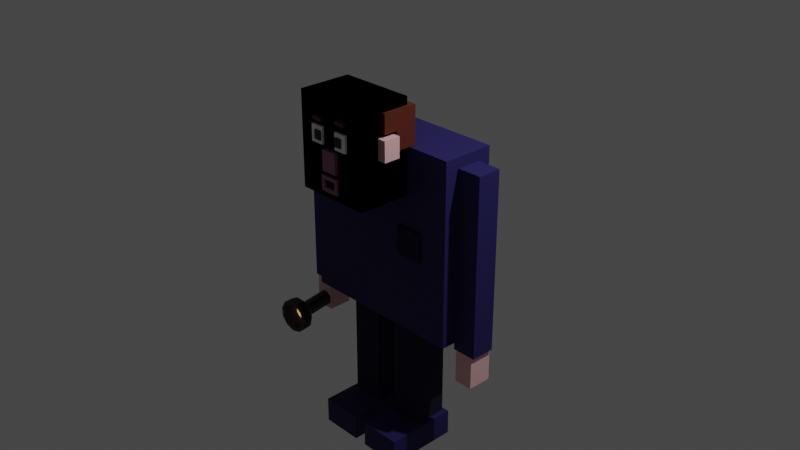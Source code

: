 # Source: tutoOne_0004.blend  (saved by Blender 2.80.75; exported with 4.5.12 LTS)
import bpy
from mathutils import Matrix  # noqa: F401  (used for matrix-valued properties, if any)

bpy.ops.wm.read_factory_settings(use_empty=True)
scene = bpy.context.scene
scene.name = 'Scene'

# ---- collections
col_collection = bpy.data.collections.new('Collection'); scene.collection.children.link(col_collection)

# ---- materials (node trees are filled in below, after node groups)
mat_blue = bpy.data.materials.new('blue')
mat_blue.alpha_threshold = 0.0
mat_blue.use_transparent_shadow = False
mat_blue.line_color = (0.0, 0.0, 0.0, 1.0)
mat_skinlight = bpy.data.materials.new('skinlight')
mat_skinlight.use_transparent_shadow = False
mat_dark_blue = bpy.data.materials.new('dark blue')
mat_dark_blue.alpha_threshold = 0.0
mat_dark_blue.use_transparent_shadow = False
mat_dark_blue.line_color = (0.0, 0.0, 0.0, 1.0)
mat_lipred = bpy.data.materials.new('lipred')
mat_lipred.use_transparent_shadow = False
mat_eyewhite = bpy.data.materials.new('eyewhite')
mat_eyewhite.use_transparent_shadow = False
mat_eye_black = bpy.data.materials.new('eye black')
mat_eye_black.use_transparent_shadow = False
mat_hairbrown = bpy.data.materials.new('hairbrown')
mat_hairbrown.use_transparent_shadow = False
mat_torchgrey = bpy.data.materials.new('torchgrey')
mat_torchgrey.use_transparent_shadow = False
mat_torchlight = bpy.data.materials.new('torchlight')
mat_torchlight.use_transparent_shadow = False

# ---- material node trees
mat_blue.use_nodes = True; mat_blue.node_tree.nodes.clear()
_N = mat_blue.node_tree.nodes; _L = mat_blue.node_tree.links
n0 = _N.new('ShaderNodeOutputMaterial'); n0.name = 'Material Output'; n0.location = (300, 300)
n1 = _N.new('ShaderNodeBsdfPrincipled'); n1.name = 'Principled BSDF'; n1.location = (10, 300)
n1.distribution = 'GGX'
n1.subsurface_method = 'BURLEY'
n1.inputs[0].default_value = (0.01428, 0.008729, 0.1024, 1.0)
n1.inputs[1].default_value = 0.01818
n1.inputs[2].default_value = 0.8182
n1.inputs[3].default_value = 1.45
n1.inputs[27].default_value = (0.0, 0.0, 0.0, 1.0)
n1.inputs[28].default_value = 1.0
_L.new(n1.outputs[0], n0.inputs[0])
n0.is_active_output = True
mat_skinlight.use_nodes = True; mat_skinlight.node_tree.nodes.clear()
_N = mat_skinlight.node_tree.nodes; _L = mat_skinlight.node_tree.links
n0 = _N.new('ShaderNodeOutputMaterial'); n0.name = 'Material Output'; n0.location = (300, 300)
n1 = _N.new('ShaderNodeBsdfPrincipled'); n1.name = 'Principled BSDF'; n1.location = (10, 300)
n1.distribution = 'GGX'
n1.subsurface_method = 'BURLEY'
n1.inputs[0].default_value = (0.8724, 0.4917, 0.4982, 1.0)
n1.inputs[3].default_value = 1.45
n1.inputs[27].default_value = (0.0, 0.0, 0.0, 1.0)
n1.inputs[28].default_value = 1.0
_L.new(n1.outputs[0], n0.inputs[0])
n0.is_active_output = True
mat_dark_blue.use_nodes = True; mat_dark_blue.node_tree.nodes.clear()
_N = mat_dark_blue.node_tree.nodes; _L = mat_dark_blue.node_tree.links
n0 = _N.new('ShaderNodeOutputMaterial'); n0.name = 'Material Output'; n0.location = (300, 300)
n1 = _N.new('ShaderNodeBsdfPrincipled'); n1.name = 'Principled BSDF'; n1.location = (10, 300)
n1.distribution = 'GGX'
n1.subsurface_method = 'BURLEY'
n1.inputs[0].default_value = (0.002295, 0.002065, 0.02619, 1.0)
n1.inputs[1].default_value = 0.01818
n1.inputs[2].default_value = 0.9273
n1.inputs[3].default_value = 1.45
n1.inputs[27].default_value = (0.0, 0.0, 0.0, 1.0)
n1.inputs[28].default_value = 1.0
_L.new(n1.outputs[0], n0.inputs[0])
n0.is_active_output = True
mat_lipred.use_nodes = True; mat_lipred.node_tree.nodes.clear()
_N = mat_lipred.node_tree.nodes; _L = mat_lipred.node_tree.links
n0 = _N.new('ShaderNodeOutputMaterial'); n0.name = 'Material Output'; n0.location = (300, 300)
n1 = _N.new('ShaderNodeBsdfPrincipled'); n1.name = 'Principled BSDF'; n1.location = (10, 300)
n1.distribution = 'GGX'
n1.subsurface_method = 'BURLEY'
n1.inputs[0].default_value = (0.3044, 0.1016, 0.1949, 1.0)
n1.inputs[3].default_value = 1.45
n1.inputs[27].default_value = (0.0, 0.0, 0.0, 1.0)
n1.inputs[28].default_value = 1.0
_L.new(n1.outputs[0], n0.inputs[0])
n0.is_active_output = True
mat_eyewhite.use_nodes = True; mat_eyewhite.node_tree.nodes.clear()
_N = mat_eyewhite.node_tree.nodes; _L = mat_eyewhite.node_tree.links
n0 = _N.new('ShaderNodeOutputMaterial'); n0.name = 'Material Output'; n0.location = (300, 300)
n1 = _N.new('ShaderNodeBsdfPrincipled'); n1.name = 'Principled BSDF'; n1.location = (10, 300)
n1.distribution = 'GGX'
n1.subsurface_method = 'BURLEY'
n1.inputs[0].default_value = (0.934, 0.934, 0.934, 1.0)
n1.inputs[3].default_value = 1.45
n1.inputs[27].default_value = (0.0, 0.0, 0.0, 1.0)
n1.inputs[28].default_value = 1.0
_L.new(n1.outputs[0], n0.inputs[0])
n0.is_active_output = True
mat_eye_black.use_nodes = True; mat_eye_black.node_tree.nodes.clear()
_N = mat_eye_black.node_tree.nodes; _L = mat_eye_black.node_tree.links
n0 = _N.new('ShaderNodeOutputMaterial'); n0.name = 'Material Output'; n0.location = (300, 300)
n1 = _N.new('ShaderNodeBsdfPrincipled'); n1.name = 'Principled BSDF'; n1.location = (10, 300)
n1.distribution = 'GGX'
n1.subsurface_method = 'BURLEY'
n1.inputs[0].default_value = (0.00411, 0.00411, 0.00411, 1.0)
n1.inputs[3].default_value = 1.45
n1.inputs[27].default_value = (0.0, 0.0, 0.0, 1.0)
n1.inputs[28].default_value = 1.0
_L.new(n1.outputs[0], n0.inputs[0])
n0.is_active_output = True
mat_hairbrown.use_nodes = True; mat_hairbrown.node_tree.nodes.clear()
_N = mat_hairbrown.node_tree.nodes; _L = mat_hairbrown.node_tree.links
n0 = _N.new('ShaderNodeOutputMaterial'); n0.name = 'Material Output'; n0.location = (300, 300)
n1 = _N.new('ShaderNodeBsdfPrincipled'); n1.name = 'Principled BSDF'; n1.location = (10, 300)
n1.distribution = 'GGX'
n1.subsurface_method = 'BURLEY'
n1.inputs[0].default_value = (0.1053, 0.01931, 0.007748, 1.0)
n1.inputs[3].default_value = 1.45
n1.inputs[27].default_value = (0.0, 0.0, 0.0, 1.0)
n1.inputs[28].default_value = 1.0
_L.new(n1.outputs[0], n0.inputs[0])
n0.is_active_output = True
mat_torchgrey.use_nodes = True; mat_torchgrey.node_tree.nodes.clear()
_N = mat_torchgrey.node_tree.nodes; _L = mat_torchgrey.node_tree.links
n0 = _N.new('ShaderNodeOutputMaterial'); n0.name = 'Material Output'; n0.location = (300, 300)
n1 = _N.new('ShaderNodeBsdfPrincipled'); n1.name = 'Principled BSDF'; n1.location = (10, 300)
n1.distribution = 'GGX'
n1.subsurface_method = 'BURLEY'
n1.inputs[0].default_value = (0.007966, 0.007966, 0.007966, 1.0)
n1.inputs[3].default_value = 1.45
n1.inputs[27].default_value = (0.0, 0.0, 0.0, 1.0)
n1.inputs[28].default_value = 1.0
_L.new(n1.outputs[0], n0.inputs[0])
n0.is_active_output = True
mat_torchlight.use_nodes = True; mat_torchlight.node_tree.nodes.clear()
_N = mat_torchlight.node_tree.nodes; _L = mat_torchlight.node_tree.links
n0 = _N.new('ShaderNodeOutputMaterial'); n0.name = 'Material Output'; n0.location = (300, 300)
n1 = _N.new('ShaderNodeBsdfPrincipled'); n1.name = 'Principled BSDF'; n1.location = (10, 300)
n1.distribution = 'GGX'
n1.subsurface_method = 'BURLEY'
n1.inputs[3].default_value = 1.45
n1.inputs[27].default_value = (0.65, 0.3888, 0.0866, 1.0)
n1.inputs[28].default_value = 1.0
_L.new(n1.outputs[0], n0.inputs[0])
n0.is_active_output = True

# ---- world
world_world = bpy.data.worlds.new('World'); scene.world = world_world
world_world.use_nodes = True; world_world.node_tree.nodes.clear()
_N = world_world.node_tree.nodes; _L = world_world.node_tree.links
n0 = _N.new('ShaderNodeOutputWorld'); n0.name = 'World Output'; n0.location = (300, 300)
n1 = _N.new('ShaderNodeBackground'); n1.name = 'Background'; n1.location = (10, 300)
n1.inputs[0].default_value = (0.05088, 0.05088, 0.05088, 1.0)
_L.new(n1.outputs[0], n0.inputs[0])
n0.is_active_output = True
world_world.color = (0.05088, 0.05088, 0.05088)
world_world.use_sun_shadow = False
world_world.sun_shadow_jitter_overblur = 0.0

# ---- cameras
cam_camera = bpy.data.cameras.new('Camera')
cam_camera.clip_end = 100.0
cam_camera.ortho_scale = 7.314

# ---- lights
light_light = bpy.data.lights.new('Light', 'POINT')
light_light.transmission_factor = 0.0
light_light.energy = 1000.0
light_light.shadow_soft_size = 0.1
light_light.shadow_maximum_resolution = 0.006
light_light.use_absolute_resolution = True

# ---- meshes
me_cube = bpy.data.meshes.new('Cube')
me_cube.from_pydata([(1.0, 1.0, 1.0), (1.0, 1.0, -1.0), (1.0, -1.0, 1.0), (1.0, -1.0, -1.0), (-1.0, 1.0, 1.0), (-1.0, 1.0, -1.0), (-1.0, -1.0, 1.0), (-1.0, -1.0, -1.0)], [], [(0, 4, 6, 2), (3, 2, 6, 7), (7, 6, 4, 5), (5, 1, 3, 7), (1, 0, 2, 3), (5, 4, 0, 1)])
_uv = me_cube.uv_layers.new(name='UVMap')
_uv.uv.foreach_set('vector', [0.375, 0.0, 0.625, 0.0, 0.625, 0.25, 0.375, 0.25, 0.375, 0.25, 0.625, 0.25, 0.625, 0.5, 0.375, 0.5, 0.375, 0.5, 0.625, 0.5, 0.625, 0.75, 0.375, 0.75, 0.375, 0.75, 0.625, 0.75, 0.625, 1.0, 0.375, 1.0, 0.125, 0.5, 0.375, 0.5, 0.375, 0.75, 0.125, 0.75, 0.625, 0.5, 0.875, 0.5, 0.875, 0.75, 0.625, 0.75])
me_cube.materials.append(mat_blue)
me_cube.use_remesh_preserve_volume = False
me_cube.use_remesh_preserve_attributes = False
me_cube.use_mirror_vertex_groups = False
me_cube.update()
me_cube_001 = bpy.data.meshes.new('Cube.001')
me_cube_001.from_pydata([(1.0, 1.0, 1.0), (1.0, 1.0, -1.0), (1.0, -1.0, 1.0), (1.0, -1.0, -1.0), (-1.0, 1.0, 1.0), (-1.0, 1.0, -1.0), (-1.0, -1.0, 1.0), (-1.0, -1.0, -1.0)], [], [(0, 4, 6, 2), (3, 2, 6, 7), (7, 6, 4, 5), (5, 1, 3, 7), (1, 0, 2, 3), (5, 4, 0, 1)])
_uv = me_cube_001.uv_layers.new(name='UVMap')
_uv.uv.foreach_set('vector', [0.375, 0.0, 0.625, 0.0, 0.625, 0.25, 0.375, 0.25, 0.375, 0.25, 0.625, 0.25, 0.625, 0.5, 0.375, 0.5, 0.375, 0.5, 0.625, 0.5, 0.625, 0.75, 0.375, 0.75, 0.375, 0.75, 0.625, 0.75, 0.625, 1.0, 0.375, 1.0, 0.125, 0.5, 0.375, 0.5, 0.375, 0.75, 0.125, 0.75, 0.625, 0.5, 0.875, 0.5, 0.875, 0.75, 0.625, 0.75])
me_cube_001.materials.append(mat_skinlight)
me_cube_001.use_remesh_preserve_volume = False
me_cube_001.use_remesh_preserve_attributes = False
me_cube_001.use_mirror_vertex_groups = False
me_cube_001.update()
me_cube_002 = bpy.data.meshes.new('Cube.002')
me_cube_002.from_pydata([(1.0, 1.0, 1.0), (1.0, 1.0, -1.0), (1.0, -1.0, 1.0), (1.0, -1.0, -1.0), (-1.0, 1.0, 1.0), (-1.0, 1.0, -1.0), (-1.0, -1.0, 1.0), (-1.0, -1.0, -1.0)], [], [(0, 4, 6, 2), (3, 2, 6, 7), (7, 6, 4, 5), (5, 1, 3, 7), (1, 0, 2, 3), (5, 4, 0, 1)])
_uv = me_cube_002.uv_layers.new(name='UVMap')
_uv.uv.foreach_set('vector', [0.375, 0.0, 0.625, 0.0, 0.625, 0.25, 0.375, 0.25, 0.375, 0.25, 0.625, 0.25, 0.625, 0.5, 0.375, 0.5, 0.375, 0.5, 0.625, 0.5, 0.625, 0.75, 0.375, 0.75, 0.375, 0.75, 0.625, 0.75, 0.625, 1.0, 0.375, 1.0, 0.125, 0.5, 0.375, 0.5, 0.375, 0.75, 0.125, 0.75, 0.625, 0.5, 0.875, 0.5, 0.875, 0.75, 0.625, 0.75])
me_cube_002.materials.append(mat_blue)
me_cube_002.use_remesh_preserve_volume = False
me_cube_002.use_remesh_preserve_attributes = False
me_cube_002.use_mirror_vertex_groups = False
me_cube_002.update()
me_cube_003 = bpy.data.meshes.new('Cube.003')
me_cube_003.from_pydata([(1.0, 1.0, 1.0), (1.0, 1.0, -1.0), (1.0, -1.0, 1.0), (1.0, -1.0, -1.0), (-1.0, 1.0, 1.0), (-1.0, 1.0, -1.0), (-1.0, -1.0, 1.0), (-1.0, -1.0, -1.0)], [], [(0, 4, 6, 2), (3, 2, 6, 7), (7, 6, 4, 5), (5, 1, 3, 7), (1, 0, 2, 3), (5, 4, 0, 1)])
_uv = me_cube_003.uv_layers.new(name='UVMap')
_uv.uv.foreach_set('vector', [0.375, 0.0, 0.625, 0.0, 0.625, 0.25, 0.375, 0.25, 0.375, 0.25, 0.625, 0.25, 0.625, 0.5, 0.375, 0.5, 0.375, 0.5, 0.625, 0.5, 0.625, 0.75, 0.375, 0.75, 0.375, 0.75, 0.625, 0.75, 0.625, 1.0, 0.375, 1.0, 0.125, 0.5, 0.375, 0.5, 0.375, 0.75, 0.125, 0.75, 0.625, 0.5, 0.875, 0.5, 0.875, 0.75, 0.625, 0.75])
me_cube_003.materials.append(mat_dark_blue)
me_cube_003.use_remesh_preserve_volume = False
me_cube_003.use_remesh_preserve_attributes = False
me_cube_003.use_mirror_vertex_groups = False
me_cube_003.update()
me_cube_004 = bpy.data.meshes.new('Cube.004')
me_cube_004.from_pydata([(1.0, 1.0, 1.0), (1.0, 1.0, -1.0), (1.0, -1.0, 1.0), (1.0, -1.0, -1.0), (-1.0, 1.0, 1.0), (-1.0, 1.0, -1.0), (-1.0, -1.0, 1.0), (-1.0, -1.0, -1.0)], [], [(0, 4, 6, 2), (3, 2, 6, 7), (7, 6, 4, 5), (5, 1, 3, 7), (1, 0, 2, 3), (5, 4, 0, 1)])
_uv = me_cube_004.uv_layers.new(name='UVMap')
_uv.uv.foreach_set('vector', [0.375, 0.0, 0.625, 0.0, 0.625, 0.25, 0.375, 0.25, 0.375, 0.25, 0.625, 0.25, 0.625, 0.5, 0.375, 0.5, 0.375, 0.5, 0.625, 0.5, 0.625, 0.75, 0.375, 0.75, 0.375, 0.75, 0.625, 0.75, 0.625, 1.0, 0.375, 1.0, 0.125, 0.5, 0.375, 0.5, 0.375, 0.75, 0.125, 0.75, 0.625, 0.5, 0.875, 0.5, 0.875, 0.75, 0.625, 0.75])
me_cube_004.materials.append(mat_dark_blue)
me_cube_004.use_remesh_preserve_volume = False
me_cube_004.use_remesh_preserve_attributes = False
me_cube_004.use_mirror_vertex_groups = False
me_cube_004.update()
me_cube_006 = bpy.data.meshes.new('Cube.006')
me_cube_006.from_pydata([(1.0, 1.0, 1.0), (1.0, 1.0, -1.0), (1.0, -1.0, 1.0), (1.0, -1.0, -1.0), (-1.0, 1.0, 1.0), (-1.0, 1.0, -1.0), (-1.0, -1.0, 1.0), (-1.0, -1.0, -1.0)], [], [(0, 4, 6, 2), (3, 2, 6, 7), (7, 6, 4, 5), (5, 1, 3, 7), (1, 0, 2, 3), (5, 4, 0, 1)])
_uv = me_cube_006.uv_layers.new(name='UVMap')
_uv.uv.foreach_set('vector', [0.375, 0.0, 0.625, 0.0, 0.625, 0.25, 0.375, 0.25, 0.375, 0.25, 0.625, 0.25, 0.625, 0.5, 0.375, 0.5, 0.375, 0.5, 0.625, 0.5, 0.625, 0.75, 0.375, 0.75, 0.375, 0.75, 0.625, 0.75, 0.625, 1.0, 0.375, 1.0, 0.125, 0.5, 0.375, 0.5, 0.375, 0.75, 0.125, 0.75, 0.625, 0.5, 0.875, 0.5, 0.875, 0.75, 0.625, 0.75])
me_cube_006.materials.append(mat_blue)
me_cube_006.use_remesh_preserve_volume = False
me_cube_006.use_remesh_preserve_attributes = False
me_cube_006.use_mirror_vertex_groups = False
me_cube_006.update()
me_cube_008 = bpy.data.meshes.new('Cube.008')
me_cube_008.from_pydata([(1.0, 1.0, 1.0), (1.0, 1.0, -1.0), (1.0, -1.0, 1.0), (1.0, -1.0, -1.0), (-1.0, 1.0, 1.0), (-1.0, 1.0, -1.0), (-1.0, -1.0, 1.0), (-1.0, -1.0, -1.0)], [], [(0, 4, 6, 2), (3, 2, 6, 7), (7, 6, 4, 5), (5, 1, 3, 7), (1, 0, 2, 3), (5, 4, 0, 1)])
_uv = me_cube_008.uv_layers.new(name='UVMap')
_uv.uv.foreach_set('vector', [0.375, 0.0, 0.625, 0.0, 0.625, 0.25, 0.375, 0.25, 0.375, 0.25, 0.625, 0.25, 0.625, 0.5, 0.375, 0.5, 0.375, 0.5, 0.625, 0.5, 0.625, 0.75, 0.375, 0.75, 0.375, 0.75, 0.625, 0.75, 0.625, 1.0, 0.375, 1.0, 0.125, 0.5, 0.375, 0.5, 0.375, 0.75, 0.125, 0.75, 0.625, 0.5, 0.875, 0.5, 0.875, 0.75, 0.625, 0.75])
me_cube_008.materials.append(mat_skinlight)
me_cube_008.use_remesh_preserve_volume = False
me_cube_008.use_remesh_preserve_attributes = False
me_cube_008.use_mirror_vertex_groups = False
me_cube_008.update()
me_cube_010 = bpy.data.meshes.new('Cube.010')
me_cube_010.from_pydata([(1.0, 1.0, 1.0), (1.0, 1.0, -1.0), (1.0, -1.0, 1.0), (1.0, -1.0, -1.0), (-1.0, 1.0, 1.0), (-1.0, 1.0, -1.0), (-1.0, -1.0, 1.0), (-1.0, -1.0, -1.0)], [], [(0, 4, 6, 2), (3, 2, 6, 7), (7, 6, 4, 5), (5, 1, 3, 7), (1, 0, 2, 3), (5, 4, 0, 1)])
_uv = me_cube_010.uv_layers.new(name='UVMap')
_uv.uv.foreach_set('vector', [0.375, 0.0, 0.625, 0.0, 0.625, 0.25, 0.375, 0.25, 0.375, 0.25, 0.625, 0.25, 0.625, 0.5, 0.375, 0.5, 0.375, 0.5, 0.625, 0.5, 0.625, 0.75, 0.375, 0.75, 0.375, 0.75, 0.625, 0.75, 0.625, 1.0, 0.375, 1.0, 0.125, 0.5, 0.375, 0.5, 0.375, 0.75, 0.125, 0.75, 0.625, 0.5, 0.875, 0.5, 0.875, 0.75, 0.625, 0.75])
me_cube_010.materials.append(mat_blue)
me_cube_010.use_remesh_preserve_volume = False
me_cube_010.use_remesh_preserve_attributes = False
me_cube_010.use_mirror_vertex_groups = False
me_cube_010.update()
me_cube_011 = bpy.data.meshes.new('Cube.011')
me_cube_011.from_pydata([(1.0, 1.0, 1.0), (1.0, 1.0, -1.0), (1.0, -1.0, 1.0), (1.0, -1.0, -1.0), (-1.0, 1.0, 1.0), (-1.0, 1.0, -1.0), (-1.0, -1.0, 1.0), (-1.0, -1.0, -1.0)], [], [(0, 4, 6, 2), (3, 2, 6, 7), (7, 6, 4, 5), (5, 1, 3, 7), (1, 0, 2, 3), (5, 4, 0, 1)])
_uv = me_cube_011.uv_layers.new(name='UVMap')
_uv.uv.foreach_set('vector', [0.375, 0.0, 0.625, 0.0, 0.625, 0.25, 0.375, 0.25, 0.375, 0.25, 0.625, 0.25, 0.625, 0.5, 0.375, 0.5, 0.375, 0.5, 0.625, 0.5, 0.625, 0.75, 0.375, 0.75, 0.375, 0.75, 0.625, 0.75, 0.625, 1.0, 0.375, 1.0, 0.125, 0.5, 0.375, 0.5, 0.375, 0.75, 0.125, 0.75, 0.625, 0.5, 0.875, 0.5, 0.875, 0.75, 0.625, 0.75])
me_cube_011.materials.append(mat_skinlight)
me_cube_011.use_remesh_preserve_volume = False
me_cube_011.use_remesh_preserve_attributes = False
me_cube_011.use_mirror_vertex_groups = False
me_cube_011.update()
me_cube_013 = bpy.data.meshes.new('Cube.013')
me_cube_013.from_pydata([(1.0, 1.0, 1.0), (1.0, 1.0, -1.0), (1.0, -1.0, 1.0), (1.0, -1.0, -1.0), (-1.0, 1.0, 1.0), (-1.0, 1.0, -1.0), (-1.0, -1.0, 1.0), (-1.0, -1.0, -1.0)], [], [(0, 4, 6, 2), (3, 2, 6, 7), (7, 6, 4, 5), (5, 1, 3, 7), (1, 0, 2, 3), (5, 4, 0, 1)])
_uv = me_cube_013.uv_layers.new(name='UVMap')
_uv.uv.foreach_set('vector', [0.375, 0.0, 0.625, 0.0, 0.625, 0.25, 0.375, 0.25, 0.375, 0.25, 0.625, 0.25, 0.625, 0.5, 0.375, 0.5, 0.375, 0.5, 0.625, 0.5, 0.625, 0.75, 0.375, 0.75, 0.375, 0.75, 0.625, 0.75, 0.625, 1.0, 0.375, 1.0, 0.125, 0.5, 0.375, 0.5, 0.375, 0.75, 0.125, 0.75, 0.625, 0.5, 0.875, 0.5, 0.875, 0.75, 0.625, 0.75])
me_cube_013.materials.append(mat_blue)
me_cube_013.use_remesh_preserve_volume = False
me_cube_013.use_remesh_preserve_attributes = False
me_cube_013.use_mirror_vertex_groups = False
me_cube_013.update()
me_cube_014 = bpy.data.meshes.new('Cube.014')
me_cube_014.from_pydata([(1.0, 1.0, 1.0), (1.0, 1.0, -1.0), (1.0, -1.0, 1.0), (1.0, -1.0, -1.0), (-1.0, 1.0, 1.0), (-1.0, 1.0, -1.0), (-1.0, -1.0, 1.0), (-1.0, -1.0, -1.0)], [], [(0, 4, 6, 2), (3, 2, 6, 7), (7, 6, 4, 5), (5, 1, 3, 7), (1, 0, 2, 3), (5, 4, 0, 1)])
_uv = me_cube_014.uv_layers.new(name='UVMap')
_uv.uv.foreach_set('vector', [0.375, 0.0, 0.625, 0.0, 0.625, 0.25, 0.375, 0.25, 0.375, 0.25, 0.625, 0.25, 0.625, 0.5, 0.375, 0.5, 0.375, 0.5, 0.625, 0.5, 0.625, 0.75, 0.375, 0.75, 0.375, 0.75, 0.625, 0.75, 0.625, 1.0, 0.375, 1.0, 0.125, 0.5, 0.375, 0.5, 0.375, 0.75, 0.125, 0.75, 0.625, 0.5, 0.875, 0.5, 0.875, 0.75, 0.625, 0.75])
me_cube_014.materials.append(mat_blue)
me_cube_014.use_remesh_preserve_volume = False
me_cube_014.use_remesh_preserve_attributes = False
me_cube_014.use_mirror_vertex_groups = False
me_cube_014.update()
me_cube_015 = bpy.data.meshes.new('Cube.015')
me_cube_015.from_pydata([(1.0, 1.0, 1.0), (1.0, 1.0, -1.0), (1.0, -1.0, 1.0), (1.0, -1.0, -1.0), (-1.0, 1.0, 1.0), (-1.0, 1.0, -1.0), (-1.0, -1.0, 1.0), (-1.0, -1.0, -1.0)], [], [(0, 4, 6, 2), (3, 2, 6, 7), (7, 6, 4, 5), (5, 1, 3, 7), (1, 0, 2, 3), (5, 4, 0, 1)])
_uv = me_cube_015.uv_layers.new(name='UVMap')
_uv.uv.foreach_set('vector', [0.375, 0.0, 0.625, 0.0, 0.625, 0.25, 0.375, 0.25, 0.375, 0.25, 0.625, 0.25, 0.625, 0.5, 0.375, 0.5, 0.375, 0.5, 0.625, 0.5, 0.625, 0.75, 0.375, 0.75, 0.375, 0.75, 0.625, 0.75, 0.625, 1.0, 0.375, 1.0, 0.125, 0.5, 0.375, 0.5, 0.375, 0.75, 0.125, 0.75, 0.625, 0.5, 0.875, 0.5, 0.875, 0.75, 0.625, 0.75])
me_cube_015.materials.append(mat_lipred)
me_cube_015.use_remesh_preserve_volume = False
me_cube_015.use_remesh_preserve_attributes = False
me_cube_015.use_mirror_vertex_groups = False
me_cube_015.update()
me_cube_016 = bpy.data.meshes.new('Cube.016')
me_cube_016.from_pydata([(1.0, 1.0, 1.0), (1.0, 1.0, -1.0), (1.0, -1.0, 1.0), (1.0, -1.0, -1.0), (-1.0, 1.0, 1.0), (-1.0, 1.0, -1.0), (-1.0, -1.0, 1.0), (-1.0, -1.0, -1.0)], [], [(0, 4, 6, 2), (3, 2, 6, 7), (7, 6, 4, 5), (5, 1, 3, 7), (1, 0, 2, 3), (5, 4, 0, 1)])
_uv = me_cube_016.uv_layers.new(name='UVMap')
_uv.uv.foreach_set('vector', [0.375, 0.0, 0.625, 0.0, 0.625, 0.25, 0.375, 0.25, 0.375, 0.25, 0.625, 0.25, 0.625, 0.5, 0.375, 0.5, 0.375, 0.5, 0.625, 0.5, 0.625, 0.75, 0.375, 0.75, 0.375, 0.75, 0.625, 0.75, 0.625, 1.0, 0.375, 1.0, 0.125, 0.5, 0.375, 0.5, 0.375, 0.75, 0.125, 0.75, 0.625, 0.5, 0.875, 0.5, 0.875, 0.75, 0.625, 0.75])
me_cube_016.materials.append(mat_eyewhite)
me_cube_016.use_remesh_preserve_volume = False
me_cube_016.use_remesh_preserve_attributes = False
me_cube_016.use_mirror_vertex_groups = False
me_cube_016.update()
me_cube_017 = bpy.data.meshes.new('Cube.017')
me_cube_017.from_pydata([(1.0, 1.0, 1.0), (1.0, 1.0, -1.0), (1.0, -1.0, 1.0), (1.0, -1.0, -1.0), (-1.0, 1.0, 1.0), (-1.0, 1.0, -1.0), (-1.0, -1.0, 1.0), (-1.0, -1.0, -1.0)], [], [(0, 4, 6, 2), (3, 2, 6, 7), (7, 6, 4, 5), (5, 1, 3, 7), (1, 0, 2, 3), (5, 4, 0, 1)])
_uv = me_cube_017.uv_layers.new(name='UVMap')
_uv.uv.foreach_set('vector', [0.375, 0.0, 0.625, 0.0, 0.625, 0.25, 0.375, 0.25, 0.375, 0.25, 0.625, 0.25, 0.625, 0.5, 0.375, 0.5, 0.375, 0.5, 0.625, 0.5, 0.625, 0.75, 0.375, 0.75, 0.375, 0.75, 0.625, 0.75, 0.625, 1.0, 0.375, 1.0, 0.125, 0.5, 0.375, 0.5, 0.375, 0.75, 0.125, 0.75, 0.625, 0.5, 0.875, 0.5, 0.875, 0.75, 0.625, 0.75])
me_cube_017.materials.append(mat_eyewhite)
me_cube_017.use_remesh_preserve_volume = False
me_cube_017.use_remesh_preserve_attributes = False
me_cube_017.use_mirror_vertex_groups = False
me_cube_017.update()
me_cube_018 = bpy.data.meshes.new('Cube.018')
me_cube_018.from_pydata([(1.0, 1.0, 1.0), (1.0, 1.0, -1.0), (1.0, -1.0, 1.0), (1.0, -1.0, -1.0), (-1.0, 1.0, 1.0), (-1.0, 1.0, -1.0), (-1.0, -1.0, 1.0), (-1.0, -1.0, -1.0)], [], [(0, 4, 6, 2), (3, 2, 6, 7), (7, 6, 4, 5), (5, 1, 3, 7), (1, 0, 2, 3), (5, 4, 0, 1)])
_uv = me_cube_018.uv_layers.new(name='UVMap')
_uv.uv.foreach_set('vector', [0.375, 0.0, 0.625, 0.0, 0.625, 0.25, 0.375, 0.25, 0.375, 0.25, 0.625, 0.25, 0.625, 0.5, 0.375, 0.5, 0.375, 0.5, 0.625, 0.5, 0.625, 0.75, 0.375, 0.75, 0.375, 0.75, 0.625, 0.75, 0.625, 1.0, 0.375, 1.0, 0.125, 0.5, 0.375, 0.5, 0.375, 0.75, 0.125, 0.75, 0.625, 0.5, 0.875, 0.5, 0.875, 0.75, 0.625, 0.75])
me_cube_018.materials.append(mat_eye_black)
me_cube_018.use_remesh_preserve_volume = False
me_cube_018.use_remesh_preserve_attributes = False
me_cube_018.use_mirror_vertex_groups = False
me_cube_018.update()
me_cube_019 = bpy.data.meshes.new('Cube.019')
me_cube_019.from_pydata([(1.0, 1.0, 1.0), (1.0, 1.0, -1.0), (1.0, -1.0, 1.0), (1.0, -1.0, -1.0), (-1.0, 1.0, 1.0), (-1.0, 1.0, -1.0), (-1.0, -1.0, 1.0), (-1.0, -1.0, -1.0)], [], [(0, 4, 6, 2), (3, 2, 6, 7), (7, 6, 4, 5), (5, 1, 3, 7), (1, 0, 2, 3), (5, 4, 0, 1)])
_uv = me_cube_019.uv_layers.new(name='UVMap')
_uv.uv.foreach_set('vector', [0.375, 0.0, 0.625, 0.0, 0.625, 0.25, 0.375, 0.25, 0.375, 0.25, 0.625, 0.25, 0.625, 0.5, 0.375, 0.5, 0.375, 0.5, 0.625, 0.5, 0.625, 0.75, 0.375, 0.75, 0.375, 0.75, 0.625, 0.75, 0.625, 1.0, 0.375, 1.0, 0.125, 0.5, 0.375, 0.5, 0.375, 0.75, 0.125, 0.75, 0.625, 0.5, 0.875, 0.5, 0.875, 0.75, 0.625, 0.75])
me_cube_019.materials.append(mat_eye_black)
me_cube_019.use_remesh_preserve_volume = False
me_cube_019.use_remesh_preserve_attributes = False
me_cube_019.use_mirror_vertex_groups = False
me_cube_019.update()
me_cube_020 = bpy.data.meshes.new('Cube.020')
me_cube_020.from_pydata([(-1.0, -1.0, -1.0), (-1.0, -1.0, 1.0), (-1.0, 1.0, -1.0), (-1.0, 1.0, 1.0), (1.0, -1.0, -1.0), (1.0, -1.0, 1.0), (1.0, 1.0, -1.0), (1.0, 1.0, 1.0)], [], [(0, 1, 3, 2), (2, 3, 7, 6), (6, 7, 5, 4), (4, 5, 1, 0), (2, 6, 4, 0), (7, 3, 1, 5)])
_uv = me_cube_020.uv_layers.new(name='UVMap')
_uv.uv.foreach_set('vector', [0.375, 0.0, 0.625, 0.0, 0.625, 0.25, 0.375, 0.25, 0.375, 0.25, 0.625, 0.25, 0.625, 0.5, 0.375, 0.5, 0.375, 0.5, 0.625, 0.5, 0.625, 0.75, 0.375, 0.75, 0.375, 0.75, 0.625, 0.75, 0.625, 1.0, 0.375, 1.0, 0.125, 0.5, 0.375, 0.5, 0.375, 0.75, 0.125, 0.75, 0.625, 0.5, 0.875, 0.5, 0.875, 0.75, 0.625, 0.75])
me_cube_020.materials.append(mat_dark_blue)
me_cube_020.use_remesh_preserve_volume = False
me_cube_020.use_remesh_preserve_attributes = False
me_cube_020.use_mirror_vertex_groups = False
me_cube_020.update()
me_cube_021 = bpy.data.meshes.new('Cube.021')
me_cube_021.from_pydata([(-1.0, -1.0, -1.0), (-1.0, -1.0, 1.0), (-1.0, 1.0, -1.0), (-1.0, 1.0, 1.0), (1.0, -1.0, -1.0), (1.0, -1.0, 1.0), (1.0, 1.0, -1.0), (1.0, 1.0, 1.0)], [], [(0, 1, 3, 2), (2, 3, 7, 6), (6, 7, 5, 4), (4, 5, 1, 0), (2, 6, 4, 0), (7, 3, 1, 5)])
_uv = me_cube_021.uv_layers.new(name='UVMap')
_uv.uv.foreach_set('vector', [0.375, 0.0, 0.625, 0.0, 0.625, 0.25, 0.375, 0.25, 0.375, 0.25, 0.625, 0.25, 0.625, 0.5, 0.375, 0.5, 0.375, 0.5, 0.625, 0.5, 0.625, 0.75, 0.375, 0.75, 0.375, 0.75, 0.625, 0.75, 0.625, 1.0, 0.375, 1.0, 0.125, 0.5, 0.375, 0.5, 0.375, 0.75, 0.125, 0.75, 0.625, 0.5, 0.875, 0.5, 0.875, 0.75, 0.625, 0.75])
me_cube_021.materials.append(mat_hairbrown)
me_cube_021.use_remesh_preserve_volume = False
me_cube_021.use_remesh_preserve_attributes = False
me_cube_021.use_mirror_vertex_groups = False
me_cube_021.update()
me_cube_022 = bpy.data.meshes.new('Cube.022')
me_cube_022.from_pydata([(-1.0, -1.0, -1.0), (-1.0, -1.0, 1.0), (-1.0, 1.0, -1.0), (-1.0, 1.0, 1.0), (1.0, -1.0, -1.0), (1.0, -1.0, 1.0), (1.0, 1.0, -1.0), (1.0, 1.0, 1.0)], [], [(0, 1, 3, 2), (2, 3, 7, 6), (6, 7, 5, 4), (4, 5, 1, 0), (2, 6, 4, 0), (7, 3, 1, 5)])
_uv = me_cube_022.uv_layers.new(name='UVMap')
_uv.uv.foreach_set('vector', [0.375, 0.0, 0.625, 0.0, 0.625, 0.25, 0.375, 0.25, 0.375, 0.25, 0.625, 0.25, 0.625, 0.5, 0.375, 0.5, 0.375, 0.5, 0.625, 0.5, 0.625, 0.75, 0.375, 0.75, 0.375, 0.75, 0.625, 0.75, 0.625, 1.0, 0.375, 1.0, 0.125, 0.5, 0.375, 0.5, 0.375, 0.75, 0.125, 0.75, 0.625, 0.5, 0.875, 0.5, 0.875, 0.75, 0.625, 0.75])
me_cube_022.materials.append(mat_hairbrown)
me_cube_022.use_remesh_preserve_volume = False
me_cube_022.use_remesh_preserve_attributes = False
me_cube_022.use_mirror_vertex_groups = False
me_cube_022.update()
me_cube_023 = bpy.data.meshes.new('Cube.023')
me_cube_023.from_pydata([(1.0, 1.0, 2.747), (1.0, 1.0, -1.0), (1.0, -1.0, 2.747), (1.0, -1.0, -1.0), (-1.0, 1.0, 2.747), (-1.0, 1.0, -1.0), (-1.0, -1.0, 2.747), (-1.0, -1.0, -1.0), (1.0, 1.0, 0.8733), (-1.0, -1.0, 0.8733), (1.0, -1.0, 0.8733), (-1.0, 1.0, 0.8733), (1.0, -2.367, 0.8733), (1.0, -2.367, -1.0), (-1.0, -2.367, -1.0), (-1.0, -2.367, 0.8733)], [], [(0, 4, 6, 2), (10, 2, 6, 9), (9, 6, 4, 11), (5, 1, 3, 7), (8, 0, 2, 10), (11, 4, 0, 8), (5, 11, 8, 1), (1, 8, 10, 3), (7, 9, 11, 5), (7, 3, 13, 14), (13, 12, 15, 14), (10, 9, 15, 12), (3, 10, 12, 13), (9, 7, 14, 15)])
_uv = me_cube_023.uv_layers.new(name='UVMap')
_uv.uv.foreach_set('vector', [0.375, 0.0, 0.625, 0.0, 0.625, 0.25, 0.375, 0.25, 0.5, 0.25, 0.625, 0.25, 0.625, 0.5, 0.5, 0.5, 0.5, 0.5, 0.625, 0.5, 0.625, 0.75, 0.5, 0.75, 0.375, 0.75, 0.625, 0.75, 0.625, 1.0, 0.375, 1.0, 0.25, 0.5, 0.375, 0.5, 0.375, 0.75, 0.25, 0.75, 0.75, 0.5, 0.875, 0.5, 0.875, 0.75, 0.75, 0.75, 0.625, 0.5, 0.75, 0.5, 0.75, 0.75, 0.625, 0.75, 0.125, 0.5, 0.25, 0.5, 0.25, 0.75, 0.125, 0.75, 0.375, 0.5, 0.5, 0.5, 0.5, 0.75, 0.375, 0.75, 0.375, 1.0, 0.625, 1.0, 0.625, 1.0, 0.375, 1.0, 0.375, 0.25, 0.5, 0.25, 0.5, 0.5, 0.375, 0.5, 0.5, 0.25, 0.5, 0.5, 0.5, 0.5, 0.5, 0.25, 0.125, 0.75, 0.25, 0.75, 0.25, 0.75, 0.125, 0.75, 0.5, 0.5, 0.375, 0.5, 0.375, 0.5, 0.5, 0.5])
me_cube_023.materials.append(mat_hairbrown)
me_cube_023.use_remesh_preserve_volume = False
me_cube_023.use_remesh_preserve_attributes = False
me_cube_023.use_mirror_vertex_groups = False
me_cube_023.update()
me_cube_024 = bpy.data.meshes.new('Cube.024')
me_cube_024.from_pydata([(1.0, 1.0, 1.0), (1.0, 1.0, -1.0), (1.0, -1.0, 1.0), (1.0, -1.0, -1.0), (-1.0, 1.0, 1.0), (-1.0, 1.0, -1.0), (-1.0, -1.0, 1.0), (-1.0, -1.0, -1.0)], [], [(0, 4, 6, 2), (3, 2, 6, 7), (7, 6, 4, 5), (5, 1, 3, 7), (1, 0, 2, 3), (5, 4, 0, 1)])
_uv = me_cube_024.uv_layers.new(name='UVMap')
_uv.uv.foreach_set('vector', [0.375, 0.0, 0.625, 0.0, 0.625, 0.25, 0.375, 0.25, 0.375, 0.25, 0.625, 0.25, 0.625, 0.5, 0.375, 0.5, 0.375, 0.5, 0.625, 0.5, 0.625, 0.75, 0.375, 0.75, 0.375, 0.75, 0.625, 0.75, 0.625, 1.0, 0.375, 1.0, 0.125, 0.5, 0.375, 0.5, 0.375, 0.75, 0.125, 0.75, 0.625, 0.5, 0.875, 0.5, 0.875, 0.75, 0.625, 0.75])
me_cube_024.materials.append(mat_skinlight)
me_cube_024.use_remesh_preserve_volume = False
me_cube_024.use_remesh_preserve_attributes = False
me_cube_024.use_mirror_vertex_groups = False
me_cube_024.update()
me_cube_025 = bpy.data.meshes.new('Cube.025')
me_cube_025.from_pydata([(1.0, 1.0, 1.0), (1.0, 1.0, -1.0), (1.0, -1.0, 1.0), (1.0, -1.0, -1.0), (-1.0, 1.0, 1.0), (-1.0, 1.0, -1.0), (-1.0, -1.0, 1.0), (-1.0, -1.0, -1.0)], [], [(0, 4, 6, 2), (3, 2, 6, 7), (7, 6, 4, 5), (5, 1, 3, 7), (1, 0, 2, 3), (5, 4, 0, 1)])
_uv = me_cube_025.uv_layers.new(name='UVMap')
_uv.uv.foreach_set('vector', [0.375, 0.0, 0.625, 0.0, 0.625, 0.25, 0.375, 0.25, 0.375, 0.25, 0.625, 0.25, 0.625, 0.5, 0.375, 0.5, 0.375, 0.5, 0.625, 0.5, 0.625, 0.75, 0.375, 0.75, 0.375, 0.75, 0.625, 0.75, 0.625, 1.0, 0.375, 1.0, 0.125, 0.5, 0.375, 0.5, 0.375, 0.75, 0.125, 0.75, 0.625, 0.5, 0.875, 0.5, 0.875, 0.75, 0.625, 0.75])
me_cube_025.materials.append(mat_skinlight)
me_cube_025.use_remesh_preserve_volume = False
me_cube_025.use_remesh_preserve_attributes = False
me_cube_025.use_mirror_vertex_groups = False
me_cube_025.update()
me_cylinder_001 = bpy.data.meshes.new('Cylinder.001')
me_cylinder_001.from_pydata([(0.0, 1.0, -1.0), (0.0, 1.0, 1.0), (0.5406, 0.8413, -1.0), (0.5406, 0.8413, 1.0), (0.9096, 0.4154, -1.0), (0.9096, 0.4154, 1.0), (0.9898, -0.1423, -1.0), (0.9898, -0.1423, 1.0), (0.7557, -0.6549, -1.0), (0.7557, -0.6549, 1.0), (0.2817, -0.9595, -1.0), (0.2817, -0.9595, 1.0), (-0.2817, -0.9595, -1.0), (-0.2817, -0.9595, 1.0), (-0.7557, -0.6549, -1.0), (-0.7557, -0.6549, 1.0), (-0.9898, -0.1423, -1.0), (-0.9898, -0.1423, 1.0), (-0.9096, 0.4154, -1.0), (-0.9096, 0.4154, 1.0), (-0.5406, 0.8413, -1.0), (-0.5406, 0.8413, 1.0), (0.00131, 2.229, -1.294), (1.19, 1.876, -1.321), (2.0, 0.9272, -1.34), (2.176, -0.3159, -1.345), (1.66, -1.459, -1.334), (0.6181, -2.138, -1.312), (-0.6206, -2.139, -1.284), (-1.662, -1.461, -1.26), (-2.176, -0.3185, -1.248), (-1.999, 0.9248, -1.251), (-1.187, 1.875, -1.268), (-0.1048, 1.722, -1.603), (0.8049, 1.452, -1.624), (1.429, 0.7218, -1.638), (1.564, -0.2395, -1.642), (1.166, -1.122, -1.634), (0.366, -1.644, -1.617), (-0.5816, -1.645, -1.596), (-1.381, -1.124, -1.577), (-1.777, -0.2425, -1.568), (-1.64, 0.7192, -1.57), (-1.015, 1.451, -1.583), (-0.105, 2.234, -1.603), (1.083, 1.88, -1.63), (1.894, 0.9316, -1.648), (2.069, -0.3115, -1.654), (1.554, -1.454, -1.643), (0.5117, -2.134, -1.621), (-0.7269, -2.135, -1.593), (-1.768, -1.456, -1.569), (-2.282, -0.3141, -1.557), (-2.105, 0.9293, -1.559), (-1.294, 1.879, -1.577), (0.03594, 1.082, -1.193), (0.6135, 0.9111, -1.2), (1.01, 0.4506, -1.205), (1.096, -0.1556, -1.206), (0.8435, -0.7121, -1.203), (0.3354, -1.041, -1.198), (-0.2661, -1.041, -1.191), (-0.7736, -0.7129, -1.185), (-1.025, -0.1569, -1.181), (-0.9388, 0.4495, -1.182), (-0.542, 0.9107, -1.186)], [], [(0, 1, 3, 2), (2, 3, 5, 4), (4, 5, 7, 6), (6, 7, 9, 8), (8, 9, 11, 10), (10, 11, 13, 12), (12, 13, 15, 14), (14, 15, 17, 16), (16, 17, 19, 18), (3, 1, 21, 19, 17, 15, 13, 11, 9, 7, 5), (18, 19, 21, 20), (20, 21, 1, 0), (10, 12, 28, 27), (32, 22, 44, 54), (8, 10, 27, 26), (6, 8, 26, 25), (0, 2, 23, 22), (4, 6, 25, 24), (20, 0, 22, 32), (2, 4, 24, 23), (18, 20, 32, 31), (16, 18, 31, 30), (14, 16, 30, 29), (12, 14, 29, 28), (33, 34, 56, 55), (22, 23, 45, 44), (29, 30, 52, 51), (26, 27, 49, 48), (23, 24, 46, 45), (30, 31, 53, 52), (27, 28, 50, 49), (24, 25, 47, 46), (31, 32, 54, 53), (28, 29, 51, 50), (25, 26, 48, 47), (34, 33, 44, 45), (35, 34, 45, 46), (36, 35, 46, 47), (37, 36, 47, 48), (38, 37, 48, 49), (39, 38, 49, 50), (40, 39, 50, 51), (41, 40, 51, 52), (42, 41, 52, 53), (43, 42, 53, 54), (33, 43, 54, 44), (55, 56, 57, 58, 59, 60, 61, 62, 63, 64, 65), (40, 41, 63, 62), (37, 38, 60, 59), (34, 35, 57, 56), (41, 42, 64, 63), (38, 39, 61, 60), (35, 36, 58, 57), (42, 43, 65, 64), (39, 40, 62, 61), (36, 37, 59, 58), (43, 33, 55, 65)])
me_cylinder_001.polygons.foreach_set('material_index', [0, 0, 0, 0, 0, 0, 0, 0, 0, 0, 0, 0, 0, 0, 0, 0, 0, 0, 0, 0, 0, 0, 0, 0, 0, 0, 0, 0, 0, 0, 0, 0, 0, 0, 0, 0, 0, 0, 0, 0, 0, 0, 0, 0, 0, 0, 1, 0, 0, 0, 0, 0, 0, 0, 0, 0, 0])
_uv = me_cylinder_001.uv_layers.new(name='UVMap')
_uv.uv.foreach_set('vector', [1.0, 0.5, 1.0, 1.0, 0.9091, 1.0, 0.9091, 0.5, 0.9091, 0.5, 0.9091, 1.0, 0.8182, 1.0, 0.8182, 0.5, 0.8182, 0.5, 0.8182, 1.0, 0.7273, 1.0, 0.7273, 0.5, 0.7273, 0.5, 0.7273, 1.0, 0.6364, 1.0, 0.6364, 0.5, 0.6364, 0.5, 0.6364, 1.0, 0.5455, 1.0, 0.5455, 0.5, 0.5455, 0.5, 0.5455, 1.0, 0.4545, 1.0, 0.4545, 0.5, 0.4545, 0.5, 0.4545, 1.0, 0.3636, 1.0, 0.3636, 0.5, 0.3636, 0.5, 0.3636, 1.0, 0.2727, 1.0, 0.2727, 0.5, 0.2727, 0.5, 0.2727, 1.0, 0.1818, 1.0, 0.1818, 0.5, 0.3798, 0.4519, 0.25, 0.49, 0.1202, 0.4519, 0.03169, 0.3497, 0.01244, 0.2158, 0.06862, 0.09283, 0.1824, 0.01972, 0.3176, 0.01972, 0.4314, 0.09283, 0.4876, 0.2158, 0.4683, 0.3497, 0.1818, 0.5, 0.1818, 1.0, 0.09091, 1.0, 0.09091, 0.5, 0.09091, 0.5, 0.09091, 1.0, -1.788e-07, 1.0, -1.788e-07, 0.5, 0.5455, 0.5, 0.4545, 0.5, 0.4545, 0.5, 0.5455, 0.5, 0.09091, 0.5, -1.788e-07, 0.5, -1.788e-07, 0.5, 0.09091, 0.5, 0.6364, 0.5, 0.5455, 0.5, 0.5455, 0.5, 0.6364, 0.5, 0.7273, 0.5, 0.6364, 0.5, 0.6364, 0.5, 0.7273, 0.5, 1.0, 0.5, 0.9091, 0.5, 0.9091, 0.5, 1.0, 0.5, 0.8182, 0.5, 0.7273, 0.5, 0.7273, 0.5, 0.8182, 0.5, 0.09091, 0.5, -1.788e-07, 0.5, -1.788e-07, 0.5, 0.09091, 0.5, 0.9091, 0.5, 0.8182, 0.5, 0.8182, 0.5, 0.9091, 0.5, 0.1818, 0.5, 0.09091, 0.5, 0.09091, 0.5, 0.1818, 0.5, 0.2727, 0.5, 0.1818, 0.5, 0.1818, 0.5, 0.2727, 0.5, 0.3636, 0.5, 0.2727, 0.5, 0.2727, 0.5, 0.3636, 0.5, 0.4545, 0.5, 0.3636, 0.5, 0.3636, 0.5, 0.4545, 0.5, 0.7501, 0.435, 0.8494, 0.4058, 0.8494, 0.4058, 0.7501, 0.435, 1.0, 0.5, 0.9091, 0.5, 0.9091, 0.5, 1.0, 0.5, 0.3636, 0.5, 0.2727, 0.5, 0.2727, 0.5, 0.3636, 0.5, 0.6364, 0.5, 0.5455, 0.5, 0.5455, 0.5, 0.6364, 0.5, 0.9091, 0.5, 0.8182, 0.5, 0.8182, 0.5, 0.9091, 0.5, 0.2727, 0.5, 0.1818, 0.5, 0.1818, 0.5, 0.2727, 0.5, 0.5455, 0.5, 0.4545, 0.5, 0.4545, 0.5, 0.5455, 0.5, 0.8182, 0.5, 0.7273, 0.5, 0.7273, 0.5, 0.8182, 0.5, 0.1818, 0.5, 0.09091, 0.5, 0.09091, 0.5, 0.1818, 0.5, 0.4545, 0.5, 0.3636, 0.5, 0.3636, 0.5, 0.4545, 0.5, 0.7273, 0.5, 0.6364, 0.5, 0.6364, 0.5, 0.7273, 0.5, 0.8494, 0.4058, 0.7501, 0.435, 0.75, 0.49, 0.8798, 0.4519, 0.9175, 0.3271, 0.8494, 0.4058, 0.8798, 0.4519, 0.9683, 0.3497, 0.9324, 0.2236, 0.9175, 0.3271, 0.9683, 0.3497, 0.9876, 0.2158, 0.889, 0.1286, 0.9324, 0.2236, 0.9876, 0.2158, 0.9314, 0.09283, 0.8017, 0.07248, 0.889, 0.1286, 0.9314, 0.09283, 0.8176, 0.01972, 0.6982, 0.07248, 0.8017, 0.07248, 0.8176, 0.01972, 0.6824, 0.01972, 0.6109, 0.1286, 0.6982, 0.07248, 0.6824, 0.01972, 0.5686, 0.09283, 0.5676, 0.2235, 0.6109, 0.1286, 0.5686, 0.09283, 0.5124, 0.2158, 0.5825, 0.327, 0.5676, 0.2235, 0.5124, 0.2158, 0.5317, 0.3497, 0.6507, 0.4058, 0.5825, 0.327, 0.5317, 0.3497, 0.6202, 0.4519, 0.7501, 0.435, 0.6507, 0.4058, 0.6202, 0.4519, 0.75, 0.49, 0.7501, 0.435, 0.8494, 0.4058, 0.9175, 0.3271, 0.9324, 0.2236, 0.889, 0.1286, 0.8017, 0.07248, 0.6982, 0.07248, 0.6109, 0.1286, 0.5676, 0.2235, 0.5825, 0.327, 0.6507, 0.4058, 0.6109, 0.1286, 0.5676, 0.2235, 0.5676, 0.2235, 0.6109, 0.1286, 0.889, 0.1286, 0.8017, 0.07248, 0.8017, 0.07248, 0.889, 0.1286, 0.8494, 0.4058, 0.9175, 0.3271, 0.9175, 0.3271, 0.8494, 0.4058, 0.5676, 0.2235, 0.5825, 0.327, 0.5825, 0.327, 0.5676, 0.2235, 0.8017, 0.07248, 0.6982, 0.07248, 0.6982, 0.07248, 0.8017, 0.07248, 0.9175, 0.3271, 0.9324, 0.2236, 0.9324, 0.2236, 0.9175, 0.3271, 0.5825, 0.327, 0.6507, 0.4058, 0.6507, 0.4058, 0.5825, 0.327, 0.6982, 0.07248, 0.6109, 0.1286, 0.6109, 0.1286, 0.6982, 0.07248, 0.9324, 0.2236, 0.889, 0.1286, 0.889, 0.1286, 0.9324, 0.2236, 0.6507, 0.4058, 0.7501, 0.435, 0.7501, 0.435, 0.6507, 0.4058])
me_cylinder_001.materials.append(mat_torchgrey)
me_cylinder_001.materials.append(mat_torchlight)
me_cylinder_001.use_remesh_preserve_volume = False
me_cylinder_001.use_remesh_preserve_attributes = False
me_cylinder_001.use_mirror_vertex_groups = False
me_cylinder_001.update()
me_cube_026 = bpy.data.meshes.new('Cube.026')
me_cube_026.from_pydata([(1.0, 1.0, 0.8327), (1.0, 1.0, -1.0), (1.0, -1.0, 0.8327), (1.0, -1.0, -1.0), (0.6795, 1.0, 0.8327), (0.6795, 1.0, -1.0), (0.6795, -1.0, 0.8327), (0.6795, -1.0, -1.0), (1.0, 1.0, -1.0), (1.0, 1.0, -0.5889), (0.6795, -1.0, -0.5889), (1.0, -1.0, -0.5889), (0.6795, 1.0, -0.5889), (1.0, 1.0, -0.5889), (-0.8591, 1.0, -1.0), (-0.8591, -1.0, -1.0), (-0.8591, 1.0, -0.5889), (-0.8591, -1.0, -0.5889), (-0.5248, -1.0, -1.0), (-0.5248, 1.0, -1.0), (-0.5248, -1.0, -0.5889), (-0.5248, 1.0, -0.5889), (-0.8591, -1.0, 0.8379), (-0.8591, 1.0, 0.8379), (-0.5248, -1.0, 0.8379), (-0.5248, 1.0, 0.8379), (-0.5248, 1.0, 0.4003), (-0.5248, -1.0, 0.4003), (-0.8591, -1.0, 0.4003), (-0.8591, 1.0, 0.4003), (0.6795, 1.0, 0.3994), (0.6795, -1.0, 0.3994), (1.0, 1.0, 0.3994), (1.0, -1.0, 0.3994), (1.0, 1.0, 0.3994)], [], [(0, 4, 6, 2), (33, 2, 6, 31), (5, 1, 3, 7), (32, 0, 2, 33), (9, 1, 8, 13), (30, 4, 0, 34), (1, 5, 8), (5, 12, 13, 8), (32, 9, 13, 34), (1, 9, 11, 3), (19, 18, 15, 14), (3, 11, 10, 7), (15, 17, 16, 14), (18, 20, 17, 15), (21, 19, 14, 16), (25, 24, 6, 4), (10, 12, 21, 20), (12, 5, 19, 21), (7, 10, 20, 18), (5, 7, 18, 19), (24, 25, 23, 22), (28, 27, 24, 22), (26, 29, 23, 25), (29, 28, 22, 23), (16, 17, 28, 29), (21, 16, 29, 26), (17, 20, 27, 28), (20, 21, 26, 27), (26, 25, 4, 30), (27, 26, 30, 31), (24, 27, 31, 6), (0, 32, 34), (12, 30, 34, 13), (9, 32, 33, 11), (10, 31, 30, 12), (11, 33, 31, 10)])
_uv = me_cube_026.uv_layers.new(name='UVMap')
_uv.uv.foreach_set('vector', [0.375, 0.0, 0.625, 0.0, 0.625, 0.25, 0.375, 0.25, 0.5499, 0.25, 0.625, 0.25, 0.625, 0.5, 0.5499, 0.5, 0.375, 0.75, 0.625, 0.75, 0.625, 1.0, 0.375, 1.0, 0.2999, 0.5, 0.375, 0.5, 0.375, 0.75, 0.2999, 0.75, 0.1764, 0.5, 0.125, 0.5, 0.125, 0.5, 0.3125, 0.5, 0.7999, 0.5, 0.875, 0.5, 0.875, 0.75, 0.7999, 0.75, 0.625, 0.75, 0.375, 0.75, 0.625, 0.75, 0.625, 0.5, 0.6764, 0.5, 0.6764, 0.75, 0.625, 0.75, 0.2999, 0.5, 0.1764, 0.5, 0.3125, 0.5, 0.3594, 0.5, 0.125, 0.5, 0.1764, 0.5, 0.1764, 0.75, 0.125, 0.75, 0.375, 0.75, 0.375, 1.0, 0.375, 1.0, 0.375, 0.75, 0.375, 0.25, 0.4264, 0.25, 0.4264, 0.5, 0.375, 0.5, 0.375, 0.5, 0.4264, 0.5, 0.4264, 0.75, 0.375, 0.75, 0.375, 0.5, 0.4264, 0.5, 0.4264, 0.5, 0.375, 0.5, 0.6764, 0.5, 0.625, 0.5, 0.625, 0.5, 0.6764, 0.5, 0.4264, 0.75, 0.4264, 0.5, 0.4264, 0.5, 0.4264, 0.75, 0.4264, 0.5, 0.4264, 0.75, 0.4264, 0.75, 0.4264, 0.5, 0.6764, 0.5, 0.625, 0.5, 0.625, 0.5, 0.6764, 0.5, 0.375, 0.5, 0.4264, 0.5, 0.4264, 0.5, 0.375, 0.5, 0.375, 0.75, 0.375, 1.0, 0.375, 1.0, 0.375, 0.75, 0.4264, 0.5, 0.4264, 0.75, 0.4264, 0.75, 0.4264, 0.5, 0.4264, 0.5, 0.4264, 0.5, 0.4264, 0.5, 0.4264, 0.5, 0.6764, 0.5, 0.6764, 0.5, 0.6764, 0.5, 0.6764, 0.5, 0.4264, 0.75, 0.4264, 0.5, 0.4264, 0.5, 0.4264, 0.75, 0.4264, 0.75, 0.4264, 0.5, 0.4264, 0.5, 0.4264, 0.75, 0.6764, 0.5, 0.6764, 0.5, 0.6764, 0.5, 0.6764, 0.5, 0.4264, 0.5, 0.4264, 0.5, 0.4264, 0.5, 0.4264, 0.5, 0.4264, 0.5, 0.4264, 0.75, 0.4264, 0.75, 0.4264, 0.5, 0.6764, 0.5, 0.6764, 0.5, 0.6764, 0.5, 0.6764, 0.5, 0.4264, 0.5, 0.4264, 0.75, 0.4264, 0.75, 0.4264, 0.5, 0.4264, 0.5, 0.4264, 0.5, 0.4264, 0.5, 0.4264, 0.5, 0.375, 0.5, 0.2999, 0.5, 0.3594, 0.5, 0.6764, 0.5, 0.7999, 0.5, 0.7999, 0.75, 0.6764, 0.75, 0.1764, 0.5, 0.2999, 0.5, 0.2999, 0.75, 0.1764, 0.75, 0.4264, 0.5, 0.5499, 0.5, 0.5499, 0.75, 0.4264, 0.75, 0.4264, 0.25, 0.5499, 0.25, 0.5499, 0.5, 0.4264, 0.5])
me_cube_026.materials.append(mat_lipred)
me_cube_026.use_remesh_preserve_volume = False
me_cube_026.use_remesh_preserve_attributes = False
me_cube_026.use_mirror_vertex_groups = False
me_cube_026.update()

# ---- objects
ob_cube = bpy.data.objects.new('Cube', me_cube)
ob_light = bpy.data.objects.new('Light', light_light)
ob_camera = bpy.data.objects.new('Camera', cam_camera)
ob_cube_001 = bpy.data.objects.new('Cube.001', me_cube_001)
ob_cube_002 = bpy.data.objects.new('Cube.002', me_cube_002)
ob_cube_003 = bpy.data.objects.new('Cube.003', me_cube_003)
ob_cube_004 = bpy.data.objects.new('Cube.004', me_cube_004)
ob_cube_005 = bpy.data.objects.new('Cube.005', me_cube_006)
ob_cube_007 = bpy.data.objects.new('Cube.007', me_cube_008)
ob_cube_008 = bpy.data.objects.new('Cube.008', me_cube_010)
ob_cube_009 = bpy.data.objects.new('Cube.009', me_cube_011)
ob_cube_006 = bpy.data.objects.new('Cube.006', me_cube_013)
ob_cube_010 = bpy.data.objects.new('Cube.010', me_cube_014)
ob_cube_011 = bpy.data.objects.new('Cube.011', me_cube_015)
ob_cube_012 = bpy.data.objects.new('Cube.012', me_cube_016)
ob_cube_013 = bpy.data.objects.new('Cube.013', me_cube_017)
ob_cube_014 = bpy.data.objects.new('Cube.014', me_cube_018)
ob_cube_015 = bpy.data.objects.new('Cube.015', me_cube_019)
ob_cube_016 = bpy.data.objects.new('Cube.016', me_cube_020)
ob_cube_017 = bpy.data.objects.new('Cube.017', me_cube_021)
ob_cube_018 = bpy.data.objects.new('Cube.018', me_cube_022)
ob_cube_019 = bpy.data.objects.new('Cube.019', me_cube_023)
ob_cube_020 = bpy.data.objects.new('Cube.020', me_cube_024)
ob_cube_021 = bpy.data.objects.new('Cube.021', me_cube_025)
ob_cylinder = bpy.data.objects.new('Cylinder', me_cylinder_001)
ob_cube_022 = bpy.data.objects.new('Cube.022', me_cube_026)

# ---- transforms, parenting, visibility, modifiers, constraints
ob_cube.location = (0.0, 0.0, 0.0)
ob_cube.scale = (0.9285, 0.2875, 1.0)
ob_cube.lock_rotations_4d = False
ob_cube.empty_display_type = 'ARROWS'
ob_cube.lineart.crease_threshold = 0.0
ob_light.location = (4.076, 1.005, 5.904)
ob_light.rotation_euler = (0.6503, 0.05522, 1.866)
ob_light.lock_rotations_4d = False
ob_light.empty_display_type = 'ARROWS'
ob_light.color = (0.0, 0.0, 0.0, 0.0)
ob_light.lineart.crease_threshold = 0.0
ob_camera.location = (7.359, -6.926, 4.958)
ob_camera.rotation_euler = (1.109, 0.0, 0.8149)
ob_camera.lock_rotations_4d = False
ob_camera.empty_display_type = 'ARROWS'
ob_camera.color = (0.0, 0.0, 0.0, 0.0)
ob_camera.display_type = 'WIRE'
ob_camera.lineart.crease_threshold = 0.0
ob_cube_001.location = (0.0, -0.5762, 0.9933)
ob_cube_001.scale = (0.4154, 0.2875, 0.5015)
ob_cube_001.lock_rotations_4d = False
ob_cube_001.empty_display_type = 'ARROWS'
ob_cube_001.lineart.crease_threshold = 0.0
ob_cube_002.location = (0.0, -0.5762, 0.9933)
ob_cube_002.scale = (0.4154, 0.2875, 0.5015)
ob_cube_002.lock_rotations_4d = False
ob_cube_002.empty_display_type = 'ARROWS'
ob_cube_002.lineart.crease_threshold = 0.0
ob_cube_003.location = (0.3, 0.0, -1.592)
ob_cube_003.scale = (0.1744, 0.1904, 0.5984)
ob_cube_003.lock_rotations_4d = False
ob_cube_003.empty_display_type = 'ARROWS'
ob_cube_003.lineart.crease_threshold = 0.0
ob_cube_004.location = (-0.3, 0.0, -1.592)
ob_cube_004.scale = (0.1744, 0.1904, 0.5984)
ob_cube_004.lock_rotations_4d = False
ob_cube_004.empty_display_type = 'ARROWS'
ob_cube_004.lineart.crease_threshold = 0.0
ob_cube_005.location = (-1.07, 0.0, -0.08745)
ob_cube_005.scale = (0.1322, 0.1326, 0.9767)
ob_cube_005.lock_rotations_4d = False
ob_cube_005.empty_display_type = 'ARROWS'
ob_cube_005.lineart.crease_threshold = 0.0
ob_cube_007.location = (-1.07, 0.0, -1.243)
ob_cube_007.scale = (0.1027, 0.1326, 0.181)
ob_cube_007.lock_rotations_4d = False
ob_cube_007.empty_display_type = 'ARROWS'
ob_cube_007.lineart.crease_threshold = 0.0
ob_cube_008.location = (1.067, 0.0, -0.08745)
ob_cube_008.scale = (0.1322, 0.1326, 0.9767)
ob_cube_008.lock_rotations_4d = False
ob_cube_008.empty_display_type = 'ARROWS'
ob_cube_008.lineart.crease_threshold = 0.0
ob_cube_009.location = (1.067, 0.0, -1.243)
ob_cube_009.scale = (0.1027, 0.1326, 0.181)
ob_cube_009.lock_rotations_4d = False
ob_cube_009.empty_display_type = 'ARROWS'
ob_cube_009.lineart.crease_threshold = 0.0
ob_cube_006.location = (-0.3, -0.1762, -2.342)
ob_cube_006.scale = (0.2312, 0.4006, 0.1412)
ob_cube_006.lock_rotations_4d = False
ob_cube_006.empty_display_type = 'ARROWS'
ob_cube_006.lineart.crease_threshold = 0.0
ob_cube_010.location = (0.3043, -0.1762, -2.342)
ob_cube_010.scale = (0.2312, 0.4006, 0.1412)
ob_cube_010.lock_rotations_4d = False
ob_cube_010.empty_display_type = 'ARROWS'
ob_cube_010.lineart.crease_threshold = 0.0
ob_cube_011.location = (0.0, -0.8775, 0.8828)
ob_cube_011.scale = (-0.08948, -0.02344, -0.108)
ob_cube_011.lock_rotations_4d = False
ob_cube_011.empty_display_type = 'ARROWS'
ob_cube_011.lineart.crease_threshold = 0.0
ob_cube_012.location = (-0.1643, -0.8818, 1.12)
ob_cube_012.scale = (-0.07279, -0.01255, -0.08788)
ob_cube_012.lock_rotations_4d = False
ob_cube_012.empty_display_type = 'ARROWS'
ob_cube_012.lineart.crease_threshold = 0.0
ob_cube_013.location = (0.159, -0.8818, 1.12)
ob_cube_013.scale = (-0.07279, -0.01255, -0.08788)
ob_cube_013.lock_rotations_4d = False
ob_cube_013.empty_display_type = 'ARROWS'
ob_cube_013.lineart.crease_threshold = 0.0
ob_cube_014.location = (-0.1424, -0.9017, 1.12)
ob_cube_014.scale = (-0.03806, -0.009888, -0.04595)
ob_cube_014.lock_rotations_4d = False
ob_cube_014.empty_display_type = 'ARROWS'
ob_cube_014.lineart.crease_threshold = 0.0
ob_cube_015.location = (0.1421, -0.9017, 1.12)
ob_cube_015.scale = (-0.03806, -0.009888, -0.04595)
ob_cube_015.lock_rotations_4d = False
ob_cube_015.empty_display_type = 'ARROWS'
ob_cube_015.lineart.crease_threshold = 0.0
ob_cube_016.location = (0.4569, -0.3034, -0.008228)
ob_cube_016.scale = (0.1548, 0.01493, 0.1548)
ob_cube_016.lineart.crease_threshold = 0.0
ob_cube_017.location = (-0.1614, -0.8637, 1.274)
ob_cube_017.scale = (-0.06072, -0.03795, -0.01628)
ob_cube_017.lineart.crease_threshold = 0.0
ob_cube_018.location = (0.1575, -0.8637, 1.305)
ob_cube_018.scale = (-0.06072, -0.03795, -0.01628)
ob_cube_018.lineart.crease_threshold = 0.0
ob_cube_019.location = (-0.005221, -0.3336, 1.301)
ob_cube_019.scale = (-0.4577, 0.1143, -0.108)
ob_cube_019.lock_rotations_4d = False
ob_cube_019.empty_display_type = 'ARROWS'
ob_cube_019.lineart.crease_threshold = 0.0
ob_cube_020.location = (0.4451, -0.562, 1.066)
ob_cube_020.scale = (-0.06086, 0.09182, -0.108)
ob_cube_020.lock_rotations_4d = False
ob_cube_020.empty_display_type = 'ARROWS'
ob_cube_020.lineart.crease_threshold = 0.0
ob_cube_021.location = (-0.4359, -0.562, 1.066)
ob_cube_021.scale = (-0.06086, 0.09182, -0.108)
ob_cube_021.lock_rotations_4d = False
ob_cube_021.empty_display_type = 'ARROWS'
ob_cube_021.lineart.crease_threshold = 0.0
ob_cylinder.location = (-1.059, -0.1326, -1.311)
ob_cylinder.rotation_euler = (4.719, 0.08373, 0.1599)
ob_cylinder.scale = (0.08344, 0.0837, 0.328)
ob_cylinder.lineart.crease_threshold = 0.0
ob_cube_022.location = (0.003069, -0.8818, 0.6397)
ob_cube_022.scale = (-0.1159, -0.01255, -0.08669)
ob_cube_022.lock_rotations_4d = False
ob_cube_022.empty_display_type = 'ARROWS'
ob_cube_022.lineart.crease_threshold = 0.0

# ---- collection membership
col_collection.objects.link(ob_cube)
col_collection.objects.link(ob_light)
col_collection.objects.link(ob_camera)
col_collection.objects.link(ob_cube_001)
col_collection.objects.link(ob_cube_002)
col_collection.objects.link(ob_cube_003)
col_collection.objects.link(ob_cube_004)
col_collection.objects.link(ob_cube_005)
col_collection.objects.link(ob_cube_007)
col_collection.objects.link(ob_cube_008)
col_collection.objects.link(ob_cube_009)
col_collection.objects.link(ob_cube_006)
col_collection.objects.link(ob_cube_010)
col_collection.objects.link(ob_cube_011)
col_collection.objects.link(ob_cube_012)
col_collection.objects.link(ob_cube_013)
col_collection.objects.link(ob_cube_014)
col_collection.objects.link(ob_cube_015)
col_collection.objects.link(ob_cube_016)
col_collection.objects.link(ob_cube_017)
col_collection.objects.link(ob_cube_018)
col_collection.objects.link(ob_cube_019)
col_collection.objects.link(ob_cube_020)
col_collection.objects.link(ob_cube_021)
col_collection.objects.link(ob_cylinder)
col_collection.objects.link(ob_cube_022)

# ---- scene / render settings (as saved in the file)
scene.camera = ob_camera
scene.frame_start = 1; scene.frame_end = 250; scene.frame_set(1)
scene.render.engine = 'BLENDER_EEVEE_NEXT'
scene.cycles.use_denoising = False
scene.cycles.samples = 128
scene.cycles.sampling_pattern = 'TABULATED_SOBOL'
scene.cycles.use_adaptive_sampling = False
scene.cycles.use_light_tree = False
scene.view_settings.view_transform = 'Filmic'
bpy.context.view_layer.update()
